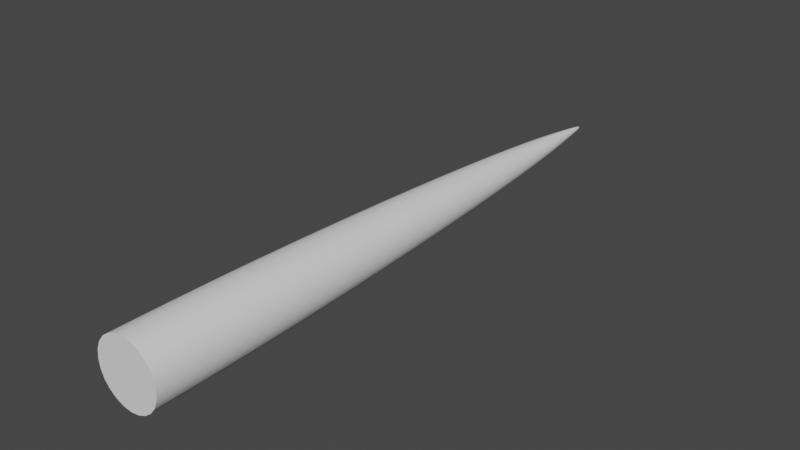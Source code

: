 # Source: GraSS.blend  (saved by Blender 3.4.6; exported with 4.5.12 LTS)
import bpy
from mathutils import Matrix  # noqa: F401  (used for matrix-valued properties, if any)

bpy.ops.wm.read_factory_settings(use_empty=True)
scene = bpy.context.scene
scene.name = 'Scene'

# ---- collections
col_collection = bpy.data.collections.new('Collection'); scene.collection.children.link(col_collection)

# ---- node groups
ng_auto_smooth = bpy.data.node_groups.new('Auto Smooth', 'GeometryNodeTree')
_s = ng_auto_smooth.interface.new_socket(name='Geometry', in_out='OUTPUT', socket_type='NodeSocketGeometry')
_s = ng_auto_smooth.interface.new_socket(name='Geometry', in_out='INPUT', socket_type='NodeSocketGeometry')
_s = ng_auto_smooth.interface.new_socket(name='Angle', in_out='INPUT', socket_type='NodeSocketFloat')
_s.subtype = 'ANGLE'
_s.min_value = 0.0
_s.max_value = 3.142
ng_auto_smooth.is_modifier = True
_N = ng_auto_smooth.nodes; _L = ng_auto_smooth.links
n0 = _N.new('NodeGroupOutput'); n0.name = 'Group Output'; n0.location = (480, -100)
n1 = _N.new('NodeGroupInput'); n1.name = 'Group Input'; n1.location = (-420, -300)
n2 = _N.new('NodeGroupInput'); n2.name = 'Group Input.001'; n2.location = (-60, -100)
n3 = _N.new('GeometryNodeSetShadeSmooth'); n3.name = 'Set Shade Smooth'; n3.location = (120, -100)
n3.domain = 'EDGE'
n4 = _N.new('GeometryNodeSetShadeSmooth'); n4.name = 'Set Shade Smooth.001'; n4.location = (300, -100)
n5 = _N.new('GeometryNodeInputMeshEdgeAngle'); n5.name = 'Edge Angle'; n5.location = (-420, -220)
n6 = _N.new('GeometryNodeInputEdgeSmooth'); n6.name = 'Is Edge Smooth'; n6.location = (-60, -160)
n7 = _N.new('GeometryNodeInputShadeSmooth'); n7.name = 'Is Face Smooth'; n7.location = (-240, -340)
n8 = _N.new('FunctionNodeBooleanMath'); n8.name = 'Boolean Math'; n8.location = (-60, -220)
n9 = _N.new('FunctionNodeCompare'); n9.name = 'Compare'; n9.location = (-240, -180)
n9.operation = 'LESS_EQUAL'
_L.new(n5.outputs[0], n9.inputs[0])
_L.new(n4.outputs[0], n0.inputs[0])
_L.new(n1.outputs[1], n9.inputs[1])
_L.new(n9.outputs[0], n8.inputs[0])
_L.new(n7.outputs[0], n8.inputs[1])
_L.new(n2.outputs[0], n3.inputs[0])
_L.new(n6.outputs[0], n3.inputs[1])
_L.new(n3.outputs[0], n4.inputs[0])
_L.new(n8.outputs[0], n3.inputs[2])
n0.is_active_output = True

# ---- world
world_world = bpy.data.worlds.new('World'); scene.world = world_world
world_world.use_nodes = True; world_world.node_tree.nodes.clear()
_N = world_world.node_tree.nodes; _L = world_world.node_tree.links
n0 = _N.new('ShaderNodeOutputWorld'); n0.name = 'World Output'; n0.location = (300, 300)
n1 = _N.new('ShaderNodeBackground'); n1.name = 'Background'; n1.location = (10, 300)
n1.inputs[0].default_value = (0.05088, 0.05088, 0.05088, 1.0)
_L.new(n1.outputs[0], n0.inputs[0])
n0.is_active_output = True
world_world.color = (0.05088, 0.05088, 0.05088)
world_world.use_sun_shadow = False
world_world.sun_shadow_jitter_overblur = 0.0

# ---- meshes
me_cylinder_001 = bpy.data.meshes.new('Cylinder.001')
me_cylinder_001.from_pydata([(0.0, -8.742e-10, -0.02), (0.0, 0.3085, -0.0006273), (0.01732, -4.371e-10, -0.01), (0.0005433, 0.3085, -0.0003137), (0.01732, 4.371e-10, 0.01), (0.0005433, 0.3085, 0.0003136), (0.0, 8.742e-10, 0.02), (0.0, 0.3085, 0.0006273), (-0.01732, 4.371e-10, 0.01), (-0.0005433, 0.3085, 0.0003136), (-0.01732, -4.371e-10, -0.01), (-0.0005433, 0.3085, -0.0003137), (0.0, 0.05352, -0.01972), (0.0, 0.1305, -0.01695), (0.0, 0.2073, -0.01236), (0.0, 0.2632, -0.007352), (0.0, 0.2917, -0.003317), (0.002873, 0.2917, -0.001658), (0.006367, 0.2632, -0.003676), (0.01071, 0.2073, -0.006182), (0.01468, 0.1305, -0.008477), (0.01708, 0.05352, -0.009859), (0.002873, 0.2917, 0.001658), (0.006367, 0.2632, 0.003676), (0.01071, 0.2073, 0.006182), (0.01468, 0.1305, 0.008477), (0.01708, 0.05352, 0.009859), (0.0, 0.2917, 0.003317), (0.0, 0.2632, 0.007352), (0.0, 0.2073, 0.01236), (0.0, 0.1305, 0.01695), (0.0, 0.05352, 0.01972), (-0.002873, 0.2917, 0.001658), (-0.006367, 0.2632, 0.003676), (-0.01071, 0.2073, 0.006182), (-0.01468, 0.1305, 0.008477), (-0.01708, 0.05352, 0.009859), (-0.002873, 0.2917, -0.001658), (-0.006367, 0.2632, -0.003676), (-0.01071, 0.2073, -0.006182), (-0.01468, 0.1305, -0.008477), (-0.01708, 0.05352, -0.009859)], [], [(16, 1, 3, 17), (17, 3, 5, 22), (22, 5, 7, 27), (27, 7, 9, 32), (3, 1, 11, 9, 7, 5), (32, 9, 11, 37), (37, 11, 1, 16), (0, 2, 4, 6, 8, 10), (10, 41, 12, 0), (41, 40, 13, 12), (40, 39, 14, 13), (39, 38, 15, 14), (38, 37, 16, 15), (8, 36, 41, 10), (36, 35, 40, 41), (35, 34, 39, 40), (34, 33, 38, 39), (33, 32, 37, 38), (6, 31, 36, 8), (31, 30, 35, 36), (30, 29, 34, 35), (29, 28, 33, 34), (28, 27, 32, 33), (4, 26, 31, 6), (26, 25, 30, 31), (25, 24, 29, 30), (24, 23, 28, 29), (23, 22, 27, 28), (2, 21, 26, 4), (21, 20, 25, 26), (20, 19, 24, 25), (19, 18, 23, 24), (18, 17, 22, 23), (0, 12, 21, 2), (12, 13, 20, 21), (13, 14, 19, 20), (14, 15, 18, 19), (15, 16, 17, 18)])
me_cylinder_001.polygons.foreach_set('use_smooth', [True] * 38)
_k = {(0, 2): 1.0, (2, 4): 1.0, (4, 6): 1.0, (6, 8): 1.0, (8, 10): 1.0, (0, 10): 1.0}
me_cylinder_001.attributes.new('crease_edge', 'FLOAT', 'EDGE').data.foreach_set('value', [_k.get((min(e.vertices), max(e.vertices)), 0.0) for e in me_cylinder_001.edges])
_uv = me_cylinder_001.uv_layers.new(name='UVMap')
_uv.uv.foreach_set('vector', [1.0, 0.9167, 1.0, 1.0, 0.8333, 1.0, 0.8333, 0.9167, 0.8333, 0.9167, 0.8333, 1.0, 0.6667, 1.0, 0.6667, 0.9167, 0.6667, 0.9167, 0.6667, 1.0, 0.5, 1.0, 0.5, 0.9167, 0.5, 0.9167, 0.5, 1.0, 0.3333, 1.0, 0.3333, 0.9167, 0.4578, 0.37, 0.25, 0.49, 0.04215, 0.37, 0.04215, 0.13, 0.25, 0.01, 0.4578, 0.13, 0.3333, 0.9167, 0.3333, 1.0, 0.1667, 1.0, 0.1667, 0.9167, 0.1667, 0.9167, 0.1667, 1.0, -8.941e-08, 1.0, -8.941e-08, 0.9167, 0.75, 0.49, 0.9578, 0.37, 0.9578, 0.13, 0.75, 0.01, 0.5422, 0.13, 0.5422, 0.37, 0.1667, 0.5, 0.1667, 0.5833, -8.941e-08, 0.5833, -8.941e-08, 0.5, 0.1667, 0.5833, 0.1667, 0.6667, -8.941e-08, 0.6667, -8.941e-08, 0.5833, 0.1667, 0.6667, 0.1667, 0.75, -8.941e-08, 0.75, -8.941e-08, 0.6667, 0.1667, 0.75, 0.1667, 0.8333, -8.941e-08, 0.8333, -8.941e-08, 0.75, 0.1667, 0.8333, 0.1667, 0.9167, -8.941e-08, 0.9167, -8.941e-08, 0.8333, 0.3333, 0.5, 0.3333, 0.5833, 0.1667, 0.5833, 0.1667, 0.5, 0.3333, 0.5833, 0.3333, 0.6667, 0.1667, 0.6667, 0.1667, 0.5833, 0.3333, 0.6667, 0.3333, 0.75, 0.1667, 0.75, 0.1667, 0.6667, 0.3333, 0.75, 0.3333, 0.8333, 0.1667, 0.8333, 0.1667, 0.75, 0.3333, 0.8333, 0.3333, 0.9167, 0.1667, 0.9167, 0.1667, 0.8333, 0.5, 0.5, 0.5, 0.5833, 0.3333, 0.5833, 0.3333, 0.5, 0.5, 0.5833, 0.5, 0.6667, 0.3333, 0.6667, 0.3333, 0.5833, 0.5, 0.6667, 0.5, 0.75, 0.3333, 0.75, 0.3333, 0.6667, 0.5, 0.75, 0.5, 0.8333, 0.3333, 0.8333, 0.3333, 0.75, 0.5, 0.8333, 0.5, 0.9167, 0.3333, 0.9167, 0.3333, 0.8333, 0.6667, 0.5, 0.6667, 0.5833, 0.5, 0.5833, 0.5, 0.5, 0.6667, 0.5833, 0.6667, 0.6667, 0.5, 0.6667, 0.5, 0.5833, 0.6667, 0.6667, 0.6667, 0.75, 0.5, 0.75, 0.5, 0.6667, 0.6667, 0.75, 0.6667, 0.8333, 0.5, 0.8333, 0.5, 0.75, 0.6667, 0.8333, 0.6667, 0.9167, 0.5, 0.9167, 0.5, 0.8333, 0.8333, 0.5, 0.8333, 0.5833, 0.6667, 0.5833, 0.6667, 0.5, 0.8333, 0.5833, 0.8333, 0.6667, 0.6667, 0.6667, 0.6667, 0.5833, 0.8333, 0.6667, 0.8333, 0.75, 0.6667, 0.75, 0.6667, 0.6667, 0.8333, 0.75, 0.8333, 0.8333, 0.6667, 0.8333, 0.6667, 0.75, 0.8333, 0.8333, 0.8333, 0.9167, 0.6667, 0.9167, 0.6667, 0.8333, 1.0, 0.5, 1.0, 0.5833, 0.8333, 0.5833, 0.8333, 0.5, 1.0, 0.5833, 1.0, 0.6667, 0.8333, 0.6667, 0.8333, 0.5833, 1.0, 0.6667, 1.0, 0.75, 0.8333, 0.75, 0.8333, 0.6667, 1.0, 0.75, 1.0, 0.8333, 0.8333, 0.8333, 0.8333, 0.75, 1.0, 0.8333, 1.0, 0.9167, 0.8333, 0.9167, 0.8333, 0.8333])
me_cylinder_001.update()

# ---- objects
ob_grass = bpy.data.objects.new('Grass', me_cylinder_001)

# ---- transforms, parenting, visibility, modifiers, constraints
ob_grass.location = (0.0, 0.0, 0.0)
_m = ob_grass.modifiers.new('Subdivision', 'SUBSURF')
_m = ob_grass.modifiers.new('Auto Smooth', 'NODES')
_m.node_group = ng_auto_smooth
_gi = [s.identifier for s in ng_auto_smooth.interface.items_tree if s.item_type == 'SOCKET' and s.in_out == 'INPUT']
_m[_gi[1]] = 0.7854  # Angle

# ---- collection membership
col_collection.objects.link(ob_grass)

# ---- scene / render settings (as saved in the file)
scene.frame_start = 1; scene.frame_end = 250; scene.frame_set(1)
scene.render.engine = 'BLENDER_EEVEE_NEXT'
scene.cycles.sampling_pattern = 'TABULATED_SOBOL'
scene.cycles.use_light_tree = False
scene.view_settings.view_transform = 'Filmic'
bpy.context.view_layer.update()

# ---- added for rendering (the .blend has no active camera and no usable light): camera, sun
cam_auto = bpy.data.cameras.new('AutoCamera')
cam_auto.lens = 50.0
cam_auto.sensor_width = 36.0
cam_auto.clip_end = 1000.0
ob_auto_camera = bpy.data.objects.new('AutoCamera', cam_auto)
scene.collection.objects.link(ob_auto_camera)
ob_auto_camera.location = (0.287706, -0.191558, 0.230165)
ob_auto_camera.rotation_euler = (1.09748, -7.21219e-08, 0.694738)
scene.camera = ob_auto_camera
light_auto_sun = bpy.data.lights.new('AutoSun', 'SUN')
light_auto_sun.energy = 3.0
light_auto_sun.angle = 0.0523599
ob_auto_sun = bpy.data.objects.new('AutoSun', light_auto_sun)
scene.collection.objects.link(ob_auto_sun)
ob_auto_sun.rotation_euler = (0.872665, 0.174533, 0.523599)
bpy.context.view_layer.update()
